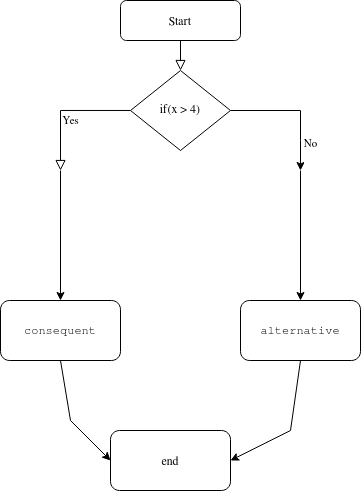

The diagram above was exported from draw.io. Its source (the exported page's mxGraphModel, read from the mxfile embedded in the PNG):
<mxGraphModel dx="644" dy="527" grid="1" gridSize="10" guides="1" tooltips="1" connect="1" arrows="1" fold="1" page="1" pageScale="1" pageWidth="827" pageHeight="1169" math="0" shadow="0">
  <root>
    <mxCell id="WIyWlLk6GJQsqaUBKTNV-0" />
    <mxCell id="WIyWlLk6GJQsqaUBKTNV-1" parent="WIyWlLk6GJQsqaUBKTNV-0" />
    <mxCell id="WIyWlLk6GJQsqaUBKTNV-2" value="" style="rounded=0;html=1;jettySize=auto;orthogonalLoop=1;fontSize=11;endArrow=block;endFill=0;endSize=8;strokeWidth=1;shadow=0;labelBackgroundColor=none;edgeStyle=orthogonalEdgeStyle;" parent="WIyWlLk6GJQsqaUBKTNV-1" source="WIyWlLk6GJQsqaUBKTNV-3" target="WIyWlLk6GJQsqaUBKTNV-6" edge="1">
      <mxGeometry relative="1" as="geometry" />
    </mxCell>
    <mxCell id="WIyWlLk6GJQsqaUBKTNV-3" value="Start" style="rounded=1;whiteSpace=wrap;html=1;fontSize=12;glass=0;strokeWidth=1;shadow=0;" parent="WIyWlLk6GJQsqaUBKTNV-1" vertex="1">
      <mxGeometry x="160" y="80" width="120" height="40" as="geometry" />
    </mxCell>
    <mxCell id="WIyWlLk6GJQsqaUBKTNV-4" value="Yes" style="rounded=0;html=1;jettySize=auto;orthogonalLoop=1;fontSize=11;endArrow=block;endFill=0;endSize=8;strokeWidth=1;shadow=0;labelBackgroundColor=none;edgeStyle=orthogonalEdgeStyle;" parent="WIyWlLk6GJQsqaUBKTNV-1" source="WIyWlLk6GJQsqaUBKTNV-6" edge="1">
      <mxGeometry x="0.2308" y="10" relative="1" as="geometry">
        <mxPoint as="offset" />
        <mxPoint x="100.0344827586207" y="250.02758620689644" as="targetPoint" />
      </mxGeometry>
    </mxCell>
    <mxCell id="WIyWlLk6GJQsqaUBKTNV-6" value="if(x &amp;gt; 4)" style="rhombus;whiteSpace=wrap;html=1;shadow=0;fontFamily=Helvetica;fontSize=12;align=center;strokeWidth=1;spacing=6;spacingTop=-4;" parent="WIyWlLk6GJQsqaUBKTNV-1" vertex="1">
      <mxGeometry x="170" y="150" width="100" height="80" as="geometry" />
    </mxCell>
    <mxCell id="65K3f-O8UpWVty75Lesy-1" value="&lt;div&gt;No&lt;/div&gt;&lt;div&gt;&lt;br&gt;&lt;/div&gt;" style="endArrow=classic;html=1;rounded=0;exitX=1;exitY=0.5;exitDx=0;exitDy=0;entryX=0.5;entryY=0;entryDx=0;entryDy=0;" edge="1" parent="WIyWlLk6GJQsqaUBKTNV-1" source="WIyWlLk6GJQsqaUBKTNV-6">
      <mxGeometry x="0.687" y="10" width="50" height="50" relative="1" as="geometry">
        <mxPoint x="330" y="340" as="sourcePoint" />
        <mxPoint x="340" y="249.9999999999999" as="targetPoint" />
        <Array as="points">
          <mxPoint x="340" y="190" />
          <mxPoint x="340" y="220" />
        </Array>
        <mxPoint as="offset" />
      </mxGeometry>
    </mxCell>
    <mxCell id="65K3f-O8UpWVty75Lesy-3" value="&lt;pre&gt;&lt;span class=&quot;s&quot;&gt;consequent&lt;/span&gt;&lt;/pre&gt;" style="rounded=1;whiteSpace=wrap;html=1;" vertex="1" parent="WIyWlLk6GJQsqaUBKTNV-1">
      <mxGeometry x="40" y="380" width="120" height="60" as="geometry" />
    </mxCell>
    <mxCell id="65K3f-O8UpWVty75Lesy-4" value="&lt;pre&gt;alternative&lt;/pre&gt;" style="rounded=1;whiteSpace=wrap;html=1;" vertex="1" parent="WIyWlLk6GJQsqaUBKTNV-1">
      <mxGeometry x="280" y="380" width="120" height="60" as="geometry" />
    </mxCell>
    <mxCell id="65K3f-O8UpWVty75Lesy-5" value="" style="endArrow=classic;html=1;rounded=0;entryX=0.5;entryY=0;entryDx=0;entryDy=0;" edge="1" parent="WIyWlLk6GJQsqaUBKTNV-1" target="65K3f-O8UpWVty75Lesy-3">
      <mxGeometry width="50" height="50" relative="1" as="geometry">
        <mxPoint x="100" y="250" as="sourcePoint" />
        <mxPoint x="100" y="370" as="targetPoint" />
      </mxGeometry>
    </mxCell>
    <mxCell id="65K3f-O8UpWVty75Lesy-6" value="" style="endArrow=classic;html=1;rounded=0;entryX=0.5;entryY=0;entryDx=0;entryDy=0;" edge="1" parent="WIyWlLk6GJQsqaUBKTNV-1" target="65K3f-O8UpWVty75Lesy-4">
      <mxGeometry width="50" height="50" relative="1" as="geometry">
        <mxPoint x="340" y="250" as="sourcePoint" />
        <mxPoint x="380" y="290" as="targetPoint" />
      </mxGeometry>
    </mxCell>
    <mxCell id="65K3f-O8UpWVty75Lesy-9" value="" style="endArrow=classic;html=1;rounded=0;exitX=0.5;exitY=1;exitDx=0;exitDy=0;entryX=0;entryY=0.5;entryDx=0;entryDy=0;" edge="1" parent="WIyWlLk6GJQsqaUBKTNV-1" source="65K3f-O8UpWVty75Lesy-3" target="65K3f-O8UpWVty75Lesy-10">
      <mxGeometry width="50" height="50" relative="1" as="geometry">
        <mxPoint x="90" y="510" as="sourcePoint" />
        <mxPoint x="150" y="540" as="targetPoint" />
        <Array as="points">
          <mxPoint x="110" y="500" />
        </Array>
      </mxGeometry>
    </mxCell>
    <mxCell id="65K3f-O8UpWVty75Lesy-10" value="end" style="rounded=1;whiteSpace=wrap;html=1;" vertex="1" parent="WIyWlLk6GJQsqaUBKTNV-1">
      <mxGeometry x="150" y="510" width="120" height="60" as="geometry" />
    </mxCell>
    <mxCell id="65K3f-O8UpWVty75Lesy-11" value="" style="endArrow=classic;html=1;rounded=0;exitX=0.5;exitY=1;exitDx=0;exitDy=0;entryX=1;entryY=0.5;entryDx=0;entryDy=0;" edge="1" parent="WIyWlLk6GJQsqaUBKTNV-1" target="65K3f-O8UpWVty75Lesy-10">
      <mxGeometry width="50" height="50" relative="1" as="geometry">
        <mxPoint x="340" y="439.9999999999999" as="sourcePoint" />
        <mxPoint x="390" y="513.3333333333333" as="targetPoint" />
        <Array as="points">
          <mxPoint x="330" y="510" />
        </Array>
      </mxGeometry>
    </mxCell>
  </root>
</mxGraphModel>